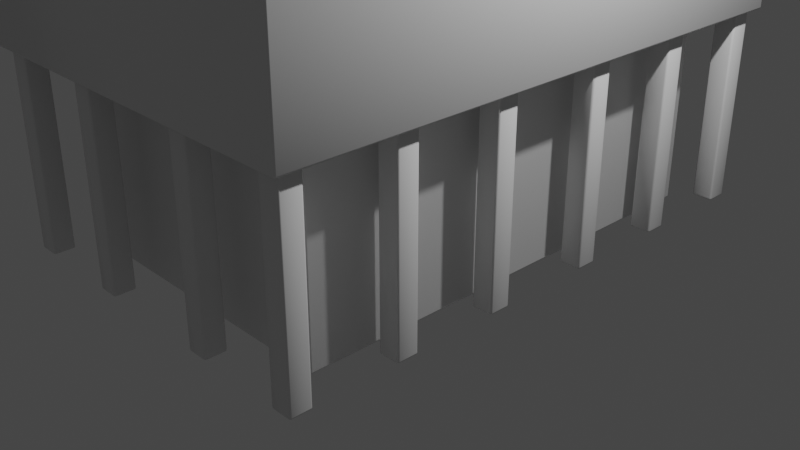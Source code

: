 # Source: skyscraper_modern_1.blend  (saved by Blender 2.83.19; exported with 4.5.12 LTS)
import bpy
from mathutils import Matrix  # noqa: F401  (used for matrix-valued properties, if any)

bpy.ops.wm.read_factory_settings(use_empty=True)
scene = bpy.context.scene
scene.name = 'Scene'

# ---- collections
col_collection = bpy.data.collections.new('Collection'); scene.collection.children.link(col_collection)

# ---- materials (node trees are filled in below, after node groups)
mat_material = bpy.data.materials.new('Material')
mat_material.alpha_threshold = 0.0
mat_material.use_transparent_shadow = False
mat_material.line_color = (0.0, 0.0, 0.0, 1.0)

# ---- node groups
ng_auto_smooth = bpy.data.node_groups.new('Auto Smooth', 'GeometryNodeTree')
_s = ng_auto_smooth.interface.new_socket(name='Geometry', in_out='OUTPUT', socket_type='NodeSocketGeometry')
_s = ng_auto_smooth.interface.new_socket(name='Geometry', in_out='INPUT', socket_type='NodeSocketGeometry')
_s = ng_auto_smooth.interface.new_socket(name='Angle', in_out='INPUT', socket_type='NodeSocketFloat')
_s.subtype = 'ANGLE'
_s.min_value = 0.0
_s.max_value = 3.142
ng_auto_smooth.is_modifier = True
_N = ng_auto_smooth.nodes; _L = ng_auto_smooth.links
n0 = _N.new('NodeGroupOutput'); n0.name = 'Group Output'; n0.location = (480, -100)
n1 = _N.new('NodeGroupInput'); n1.name = 'Group Input'; n1.location = (-420, -300)
n2 = _N.new('NodeGroupInput'); n2.name = 'Group Input.001'; n2.location = (-60, -100)
n3 = _N.new('GeometryNodeSetShadeSmooth'); n3.name = 'Set Shade Smooth'; n3.location = (120, -100)
n3.domain = 'EDGE'
n4 = _N.new('GeometryNodeSetShadeSmooth'); n4.name = 'Set Shade Smooth.001'; n4.location = (300, -100)
n5 = _N.new('GeometryNodeInputMeshEdgeAngle'); n5.name = 'Edge Angle'; n5.location = (-420, -220)
n6 = _N.new('GeometryNodeInputEdgeSmooth'); n6.name = 'Is Edge Smooth'; n6.location = (-60, -160)
n7 = _N.new('GeometryNodeInputShadeSmooth'); n7.name = 'Is Face Smooth'; n7.location = (-240, -340)
n8 = _N.new('FunctionNodeBooleanMath'); n8.name = 'Boolean Math'; n8.location = (-60, -220)
n9 = _N.new('FunctionNodeCompare'); n9.name = 'Compare'; n9.location = (-240, -180)
n9.operation = 'LESS_EQUAL'
_L.new(n5.outputs[0], n9.inputs[0])
_L.new(n4.outputs[0], n0.inputs[0])
_L.new(n1.outputs[1], n9.inputs[1])
_L.new(n9.outputs[0], n8.inputs[0])
_L.new(n7.outputs[0], n8.inputs[1])
_L.new(n2.outputs[0], n3.inputs[0])
_L.new(n6.outputs[0], n3.inputs[1])
_L.new(n3.outputs[0], n4.inputs[0])
_L.new(n8.outputs[0], n3.inputs[2])
n0.is_active_output = True

# ---- material node trees
mat_material.use_nodes = True; mat_material.node_tree.nodes.clear()
_N = mat_material.node_tree.nodes; _L = mat_material.node_tree.links
n0 = _N.new('ShaderNodeOutputMaterial'); n0.name = 'Material Output'; n0.location = (300, 300)
n1 = _N.new('ShaderNodeBsdfPrincipled'); n1.name = 'Principled BSDF'; n1.location = (10, 300)
n1.distribution = 'GGX'
n1.subsurface_method = 'BURLEY'
n1.inputs[2].default_value = 0.4
n1.inputs[3].default_value = 1.45
n1.inputs[27].default_value = (0.0, 0.0, 0.0, 1.0)
n1.inputs[28].default_value = 1.0
_L.new(n1.outputs[0], n0.inputs[0])
n0.is_active_output = True

# ---- world
world_world = bpy.data.worlds.new('World'); scene.world = world_world
world_world.use_nodes = True; world_world.node_tree.nodes.clear()
_N = world_world.node_tree.nodes; _L = world_world.node_tree.links
n0 = _N.new('ShaderNodeOutputWorld'); n0.name = 'World Output'; n0.location = (300, 300)
n1 = _N.new('ShaderNodeBackground'); n1.name = 'Background'; n1.location = (10, 300)
n1.inputs[0].default_value = (0.05088, 0.05088, 0.05088, 1.0)
_L.new(n1.outputs[0], n0.inputs[0])
n0.is_active_output = True
world_world.color = (0.05088, 0.05088, 0.05088)
world_world.use_sun_shadow = False
world_world.sun_shadow_jitter_overblur = 0.0

# ---- cameras
cam_camera = bpy.data.cameras.new('Camera')
cam_camera.clip_end = 100.0
cam_camera.ortho_scale = 7.314

# ---- lights
light_light = bpy.data.lights.new('Light', 'POINT')
light_light.transmission_factor = 0.0
light_light.energy = 1000.0
light_light.shadow_soft_size = 0.1
light_light.shadow_maximum_resolution = 0.006
light_light.use_absolute_resolution = True

# ---- meshes
me_cube = bpy.data.meshes.new('Cube')
me_cube.from_pydata([(2.0, 3.0, 4.0), (1.564, 2.43, 2.0), (2.0, -3.0, 4.0), (1.564, -2.43, 2.0), (0.0, 2.43, 2.0), (0.0, -3.0, 4.0), (0.0, -2.43, 2.0), (0.0, 3.0, 4.0), (2.0, 3.0, 8.0), (2.0, -3.0, 8.0), (0.0, 3.0, 8.0), (0.0, 3.0, 9.0), (2.0, 3.0, 18.0), (2.0, -3.0, 18.0), (0.0, 3.0, 18.0), (0.0, -3.0, 18.0), (1.667, 2.667, 20.0), (1.667, -2.667, 20.0), (0.0, 2.667, 20.0), (0.0, -2.667, 20.0), (0.0, -3.0, 2.0), (2.0, -3.0, 2.0), (2.0, 3.0, 2.0), (0.0, 3.0, 2.0), (0.0, 2.43, 0.0), (0.0, -2.43, 0.0), (1.564, -2.43, 0.0), (1.564, 2.43, 0.0), (1.688, -2.912, -0.01244), (1.688, -2.912, 2.112), (1.688, -2.688, -0.01244), (1.688, -2.688, 2.112), (1.912, -2.912, -0.01244), (1.912, -2.912, 2.112), (1.912, -2.688, -0.01244), (1.912, -2.688, 2.112), (0.5876, -2.912, -0.01244), (0.5876, -2.912, 2.112), (0.5876, -2.688, -0.01244), (0.5876, -2.688, 2.112), (0.8124, -2.912, -0.01244), (0.8124, -2.912, 2.112), (0.8124, -2.688, -0.01244), (0.8124, -2.688, 2.112), (1.688, -1.812, -0.01244), (1.688, -1.812, 2.112), (1.688, -1.588, -0.01244), (1.688, -1.588, 2.112), (1.912, -1.812, -0.01244), (1.912, -1.812, 2.112), (1.912, -1.588, -0.01244), (1.912, -1.588, 2.112), (1.688, -0.7124, -0.01244), (1.688, -0.7124, 2.112), (1.688, -0.4876, -0.01244), (1.688, -0.4876, 2.112), (1.912, -0.7124, -0.01244), (1.912, -0.7124, 2.112), (1.912, -0.4876, -0.01244), (1.912, -0.4876, 2.112), (1.688, 0.4876, -0.01244), (1.688, 0.4876, 2.112), (1.688, 0.7124, -0.01244), (1.688, 0.7124, 2.112), (1.912, 0.4876, -0.01244), (1.912, 0.4876, 2.112), (1.912, 0.7124, -0.01244), (1.912, 0.7124, 2.112), (1.688, 1.588, -0.01244), (1.688, 1.588, 2.112), (1.688, 1.812, -0.01244), (1.688, 1.812, 2.112), (1.912, 1.588, -0.01244), (1.912, 1.588, 2.112), (1.912, 1.812, -0.01244), (1.912, 1.812, 2.112), (1.688, 2.688, -0.01244), (1.688, 2.688, 2.112), (1.688, 2.912, -0.01244), (1.688, 2.912, 2.112), (1.912, 2.688, -0.01244), (1.912, 2.688, 2.112), (1.912, 2.912, -0.01244), (1.912, 2.912, 2.112), (0.5876, 2.688, -0.01244), (0.5876, 2.688, 2.112), (0.5876, 2.912, -0.01244), (0.5876, 2.912, 2.112), (0.8124, 2.688, -0.01244), (0.8124, 2.688, 2.112), (0.8124, 2.912, -0.01244), (0.8124, 2.912, 2.112), (2.0, 3.0, 20.0), (2.0, -3.0, 20.0), (0.0, 3.0, 20.0), (0.0, -3.0, 20.0), (0.0, 2.667, 19.45), (0.0, -2.667, 19.45), (1.667, 2.667, 19.45), (1.667, -2.667, 19.45), (0.0, 2.041, 19.36), (0.0, 2.041, 20.17), (0.0, 2.537, 19.25), (0.0, 2.537, 20.17), (0.183, 2.041, 19.36), (0.183, 2.041, 20.06), (0.2588, 2.537, 19.25), (0.2588, 2.537, 20.17), (0.2588, 2.041, 20.17), (0.2588, 2.041, 19.25), (0.0, 2.041, 19.25), (0.0, 2.041, 20.06), (0.0, 2.081, 19.36), (0.0, 2.081, 20.06), (0.183, 2.081, 20.06), (0.183, 2.081, 19.36), (2.0, 3.0, 9.0), (2.0, -3.0, 9.0), (0.0, -3.0, 16.84), (2.0, -3.0, 16.84), (2.0, 3.0, 16.84), (0.0, -3.0, 8.0), (0.0, 3.0, 16.84), (0.0, -3.0, 9.0), (1.848, 2.817, 8.0), (1.848, -2.817, 8.0), (0.0, 2.817, 8.0), (0.0, 2.817, 16.84), (0.0, 2.817, 18.0), (1.848, 2.817, 18.0), (1.848, -2.817, 18.0), (0.0, -2.817, 18.0), (1.848, 2.817, 9.0), (1.848, -2.817, 9.0), (1.848, 2.817, 16.84), (0.0, -2.817, 9.0), (1.848, -2.817, 16.84), (0.0, -2.817, 16.84), (0.0, -2.817, 8.0), (0.0, 2.817, 9.0)], [], [(4, 1, 27, 24), (22, 0, 2, 21), (23, 7, 0, 22), (0, 7, 10, 8), (21, 2, 5, 20), (2, 0, 8, 9), (5, 2, 9, 121), (119, 120, 134, 136), (15, 13, 93, 95), (8, 10, 126, 124), (118, 119, 136, 137), (16, 18, 96, 98), (13, 12, 92, 93), (12, 14, 94, 92), (6, 3, 21, 20), (3, 1, 22, 21), (1, 4, 23, 22), (24, 27, 26, 25), (3, 6, 25, 26), (1, 3, 26, 27), (28, 29, 31, 30), (30, 31, 35, 34), (34, 35, 33, 32), (32, 33, 29, 28), (30, 34, 32, 28), (35, 31, 29, 33), (36, 37, 39, 38), (38, 39, 43, 42), (42, 43, 41, 40), (40, 41, 37, 36), (38, 42, 40, 36), (43, 39, 37, 41), (44, 45, 47, 46), (46, 47, 51, 50), (50, 51, 49, 48), (48, 49, 45, 44), (46, 50, 48, 44), (51, 47, 45, 49), (52, 53, 55, 54), (54, 55, 59, 58), (58, 59, 57, 56), (56, 57, 53, 52), (54, 58, 56, 52), (59, 55, 53, 57), (60, 61, 63, 62), (62, 63, 67, 66), (66, 67, 65, 64), (64, 65, 61, 60), (62, 66, 64, 60), (67, 63, 61, 65), (68, 69, 71, 70), (70, 71, 75, 74), (74, 75, 73, 72), (72, 73, 69, 68), (70, 74, 72, 68), (75, 71, 69, 73), (76, 77, 79, 78), (78, 79, 83, 82), (82, 83, 81, 80), (80, 81, 77, 76), (78, 82, 80, 76), (83, 79, 77, 81), (84, 85, 87, 86), (86, 87, 91, 90), (90, 91, 89, 88), (88, 89, 85, 84), (86, 90, 88, 84), (91, 87, 85, 89), (16, 17, 93, 92), (18, 16, 92, 94), (17, 19, 95, 93), (98, 96, 97, 99), (19, 17, 99, 97), (17, 16, 98, 99), (102, 103, 107, 106), (106, 107, 108, 109), (105, 111, 113, 114), (102, 106, 109, 110), (107, 103, 101, 108), (105, 104, 109, 108), (104, 100, 110, 109), (111, 105, 108, 101), (115, 114, 113, 112), (104, 105, 114, 115), (100, 104, 115, 112), (13, 15, 131, 130), (121, 9, 125, 138), (9, 8, 124, 125), (116, 11, 122, 120), (123, 117, 119, 118), (117, 116, 120, 119), (134, 127, 128, 129), (137, 136, 130, 131), (136, 134, 129, 130), (124, 126, 139, 132), (138, 125, 133, 135), (125, 124, 132, 133), (11, 116, 132, 139), (116, 117, 133, 132), (12, 13, 130, 129), (120, 122, 127, 134), (14, 12, 129, 128), (117, 123, 135, 133)])
me_cube.polygons.foreach_set('use_smooth', [True] * 103)
_uv = me_cube.uv_layers.new(name='UVMap')
_uv.uv.foreach_set('vector', [0.25, 0.5157, 0.3515, 0.5157, 0.3515, 0.5157, 0.25, 0.5157, 0.375, 0.5, 0.625, 0.5, 0.625, 0.75, 0.375, 0.75, 0.375, 0.375, 0.625, 0.375, 0.625, 0.5, 0.375, 0.5, 0.625, 0.5, 0.625, 0.375, 0.625, 0.375, 0.625, 0.5, 0.375, 0.75, 0.625, 0.75, 0.625, 0.875, 0.375, 0.875, 0.625, 0.75, 0.625, 0.5, 0.625, 0.5, 0.625, 0.75, 0.625, 0.875, 0.625, 0.75, 0.625, 0.75, 0.625, 0.875, 0.625, 0.75, 0.625, 0.5, 0.625, 0.5, 0.625, 0.75, 0.625, 0.875, 0.625, 0.75, 0.625, 0.75, 0.625, 0.875, 0.625, 0.5, 0.625, 0.375, 0.625, 0.375, 0.625, 0.5, 0.625, 0.875, 0.625, 0.75, 0.625, 0.75, 0.625, 0.875, 0.6458, 0.5139, 0.75, 0.5139, 0.75, 0.5139, 0.6458, 0.5139, 0.625, 0.75, 0.625, 0.5, 0.625, 0.5, 0.625, 0.75, 0.625, 0.5, 0.625, 0.375, 0.625, 0.375, 0.625, 0.5, 0.25, 0.7343, 0.3515, 0.7343, 0.375, 0.75, 0.25, 0.75, 0.3515, 0.7343, 0.3515, 0.5157, 0.375, 0.5, 0.375, 0.75, 0.3515, 0.5157, 0.25, 0.5157, 0.25, 0.5, 0.375, 0.5, 0.25, 0.5157, 0.3515, 0.5157, 0.3515, 0.7343, 0.25, 0.7343, 0.3515, 0.7343, 0.25, 0.7343, 0.25, 0.7343, 0.3515, 0.7343, 0.3515, 0.5157, 0.3515, 0.7343, 0.3515, 0.7343, 0.3515, 0.5157, 0.375, 0.0, 0.625, 0.0, 0.625, 0.25, 0.375, 0.25, 0.375, 0.25, 0.625, 0.25, 0.625, 0.5, 0.375, 0.5, 0.375, 0.5, 0.625, 0.5, 0.625, 0.75, 0.375, 0.75, 0.375, 0.75, 0.625, 0.75, 0.625, 1.0, 0.375, 1.0, 0.125, 0.5, 0.375, 0.5, 0.375, 0.75, 0.125, 0.75, 0.625, 0.5, 0.875, 0.5, 0.875, 0.75, 0.625, 0.75, 0.375, 0.0, 0.625, 0.0, 0.625, 0.25, 0.375, 0.25, 0.375, 0.25, 0.625, 0.25, 0.625, 0.5, 0.375, 0.5, 0.375, 0.5, 0.625, 0.5, 0.625, 0.75, 0.375, 0.75, 0.375, 0.75, 0.625, 0.75, 0.625, 1.0, 0.375, 1.0, 0.125, 0.5, 0.375, 0.5, 0.375, 0.75, 0.125, 0.75, 0.625, 0.5, 0.875, 0.5, 0.875, 0.75, 0.625, 0.75, 0.375, 0.0, 0.625, 0.0, 0.625, 0.25, 0.375, 0.25, 0.375, 0.25, 0.625, 0.25, 0.625, 0.5, 0.375, 0.5, 0.375, 0.5, 0.625, 0.5, 0.625, 0.75, 0.375, 0.75, 0.375, 0.75, 0.625, 0.75, 0.625, 1.0, 0.375, 1.0, 0.125, 0.5, 0.375, 0.5, 0.375, 0.75, 0.125, 0.75, 0.625, 0.5, 0.875, 0.5, 0.875, 0.75, 0.625, 0.75, 0.375, 0.0, 0.625, 0.0, 0.625, 0.25, 0.375, 0.25, 0.375, 0.25, 0.625, 0.25, 0.625, 0.5, 0.375, 0.5, 0.375, 0.5, 0.625, 0.5, 0.625, 0.75, 0.375, 0.75, 0.375, 0.75, 0.625, 0.75, 0.625, 1.0, 0.375, 1.0, 0.125, 0.5, 0.375, 0.5, 0.375, 0.75, 0.125, 0.75, 0.625, 0.5, 0.875, 0.5, 0.875, 0.75, 0.625, 0.75, 0.375, 0.0, 0.625, 0.0, 0.625, 0.25, 0.375, 0.25, 0.375, 0.25, 0.625, 0.25, 0.625, 0.5, 0.375, 0.5, 0.375, 0.5, 0.625, 0.5, 0.625, 0.75, 0.375, 0.75, 0.375, 0.75, 0.625, 0.75, 0.625, 1.0, 0.375, 1.0, 0.125, 0.5, 0.375, 0.5, 0.375, 0.75, 0.125, 0.75, 0.625, 0.5, 0.875, 0.5, 0.875, 0.75, 0.625, 0.75, 0.375, 0.0, 0.625, 0.0, 0.625, 0.25, 0.375, 0.25, 0.375, 0.25, 0.625, 0.25, 0.625, 0.5, 0.375, 0.5, 0.375, 0.5, 0.625, 0.5, 0.625, 0.75, 0.375, 0.75, 0.375, 0.75, 0.625, 0.75, 0.625, 1.0, 0.375, 1.0, 0.125, 0.5, 0.375, 0.5, 0.375, 0.75, 0.125, 0.75, 0.625, 0.5, 0.875, 0.5, 0.875, 0.75, 0.625, 0.75, 0.375, 0.0, 0.625, 0.0, 0.625, 0.25, 0.375, 0.25, 0.375, 0.25, 0.625, 0.25, 0.625, 0.5, 0.375, 0.5, 0.375, 0.5, 0.625, 0.5, 0.625, 0.75, 0.375, 0.75, 0.375, 0.75, 0.625, 0.75, 0.625, 1.0, 0.375, 1.0, 0.125, 0.5, 0.375, 0.5, 0.375, 0.75, 0.125, 0.75, 0.625, 0.5, 0.875, 0.5, 0.875, 0.75, 0.625, 0.75, 0.375, 0.0, 0.625, 0.0, 0.625, 0.25, 0.375, 0.25, 0.375, 0.25, 0.625, 0.25, 0.625, 0.5, 0.375, 0.5, 0.375, 0.5, 0.625, 0.5, 0.625, 0.75, 0.375, 0.75, 0.375, 0.75, 0.625, 0.75, 0.625, 1.0, 0.375, 1.0, 0.125, 0.5, 0.375, 0.5, 0.375, 0.75, 0.125, 0.75, 0.625, 0.5, 0.875, 0.5, 0.875, 0.75, 0.625, 0.75, 0.6458, 0.5139, 0.6458, 0.7361, 0.625, 0.75, 0.625, 0.5, 0.75, 0.5139, 0.6458, 0.5139, 0.625, 0.5, 0.75, 0.5, 0.6458, 0.7361, 0.75, 0.7361, 0.75, 0.75, 0.625, 0.75, 0.6458, 0.5139, 0.75, 0.5139, 0.75, 0.7361, 0.6458, 0.7361, 0.75, 0.7361, 0.6458, 0.7361, 0.6458, 0.7361, 0.75, 0.7361, 0.6458, 0.7361, 0.6458, 0.5139, 0.6458, 0.5139, 0.6458, 0.7361, 0.375, 0.25, 0.625, 0.25, 0.625, 0.5, 0.375, 0.5, 0.375, 0.5, 0.625, 0.5, 0.625, 0.75, 0.375, 0.75, 0.5966, 0.8232, 0.5966, 1.0, 0.5966, 1.0, 0.5966, 0.8232, 0.125, 0.5, 0.375, 0.5, 0.375, 0.75, 0.125, 0.75, 0.625, 0.5, 0.875, 0.5, 0.875, 0.75, 0.625, 0.75, 0.5966, 0.8232, 0.4034, 0.8232, 0.375, 0.75, 0.625, 0.75, 0.4034, 0.8232, 0.4034, 1.0, 0.375, 1.0, 0.375, 0.75, 0.5966, 1.0, 0.5966, 0.8232, 0.625, 0.75, 0.625, 1.0, 0.4034, 0.8232, 0.5966, 0.8232, 0.5966, 1.0, 0.4034, 1.0, 0.4034, 0.8232, 0.5966, 0.8232, 0.5966, 0.8232, 0.4034, 0.8232, 0.4034, 1.0, 0.4034, 0.8232, 0.4034, 0.8232, 0.4034, 1.0, 0.625, 0.75, 0.625, 0.875, 0.625, 0.875, 0.625, 0.75, 0.625, 0.875, 0.625, 0.75, 0.625, 0.75, 0.625, 0.875, 0.625, 0.75, 0.625, 0.5, 0.625, 0.5, 0.625, 0.75, 0.625, 0.5, 0.625, 0.375, 0.625, 0.375, 0.625, 0.5, 0.625, 0.875, 0.625, 0.75, 0.625, 0.75, 0.625, 0.875, 0.625, 0.75, 0.625, 0.5, 0.625, 0.5, 0.625, 0.75, 0.625, 0.5, 0.625, 0.375, 0.625, 0.375, 0.625, 0.5, 0.625, 0.875, 0.625, 0.75, 0.625, 0.75, 0.625, 0.875, 0.625, 0.75, 0.625, 0.5, 0.625, 0.5, 0.625, 0.75, 0.625, 0.5, 0.625, 0.375, 0.625, 0.375, 0.625, 0.5, 0.625, 0.875, 0.625, 0.75, 0.625, 0.75, 0.625, 0.875, 0.625, 0.75, 0.625, 0.5, 0.625, 0.5, 0.625, 0.75, 0.625, 0.375, 0.625, 0.5, 0.625, 0.5, 0.625, 0.375, 0.625, 0.5, 0.625, 0.75, 0.625, 0.75, 0.625, 0.5, 0.625, 0.5, 0.625, 0.75, 0.625, 0.75, 0.625, 0.5, 0.625, 0.5, 0.625, 0.375, 0.625, 0.375, 0.625, 0.5, 0.625, 0.375, 0.625, 0.5, 0.625, 0.5, 0.625, 0.375, 0.625, 0.75, 0.625, 0.875, 0.625, 0.875, 0.625, 0.75])
me_cube.materials.append(mat_material)
me_cube.use_remesh_preserve_volume = False
me_cube.use_remesh_preserve_attributes = False
me_cube.use_mirror_vertex_groups = False
me_cube.update()

# ---- objects
ob_cube = bpy.data.objects.new('Cube', me_cube)
ob_light = bpy.data.objects.new('Light', light_light)
ob_camera = bpy.data.objects.new('Camera', cam_camera)

# ---- transforms, parenting, visibility, modifiers, constraints
ob_cube.location = (0.0, 0.0, 0.0)
ob_cube.lock_rotations_4d = False
ob_cube.empty_display_type = 'ARROWS'
ob_cube.lineart.crease_threshold = 0.0
_m = ob_cube.modifiers.new('Mirror', 'MIRROR')
_m.use_clip = True
_m = ob_cube.modifiers.new('Bevel', 'BEVEL')
_m.width = 0.05
_m.width_pct = 0.05
_m.segments = 2
_m.limit_method = 'NONE'
_m.offset_type = 'WIDTH'
_m = ob_cube.modifiers.new('Auto Smooth', 'NODES')
_m.node_group = ng_auto_smooth
_gi = [s.identifier for s in ng_auto_smooth.interface.items_tree if s.item_type == 'SOCKET' and s.in_out == 'INPUT']
_m[_gi[1]] = 1.047  # Angle
ob_light.location = (4.076, 1.005, 5.904)
ob_light.rotation_euler = (0.6503, 0.05522, 1.866)
ob_light.lock_rotations_4d = False
ob_light.empty_display_type = 'ARROWS'
ob_light.color = (0.0, 0.0, 0.0, 0.0)
ob_light.lineart.crease_threshold = 0.0
ob_camera.location = (7.359, -6.926, 4.958)
ob_camera.rotation_euler = (1.109, 0.0, 0.8149)
ob_camera.lock_rotations_4d = False
ob_camera.empty_display_type = 'ARROWS'
ob_camera.color = (0.0, 0.0, 0.0, 0.0)
ob_camera.display_type = 'WIRE'
ob_camera.lineart.crease_threshold = 0.0

# ---- collection membership
col_collection.objects.link(ob_cube)
col_collection.objects.link(ob_light)
col_collection.objects.link(ob_camera)

# ---- scene / render settings (as saved in the file)
scene.camera = ob_camera
scene.frame_start = 1; scene.frame_end = 250; scene.frame_set(1)
scene.render.engine = 'BLENDER_EEVEE_NEXT'
scene.cycles.use_denoising = False
scene.cycles.samples = 128
scene.cycles.sampling_pattern = 'TABULATED_SOBOL'
scene.cycles.use_adaptive_sampling = False
scene.cycles.use_light_tree = False
scene.view_settings.view_transform = 'Filmic'
bpy.context.view_layer.update()
